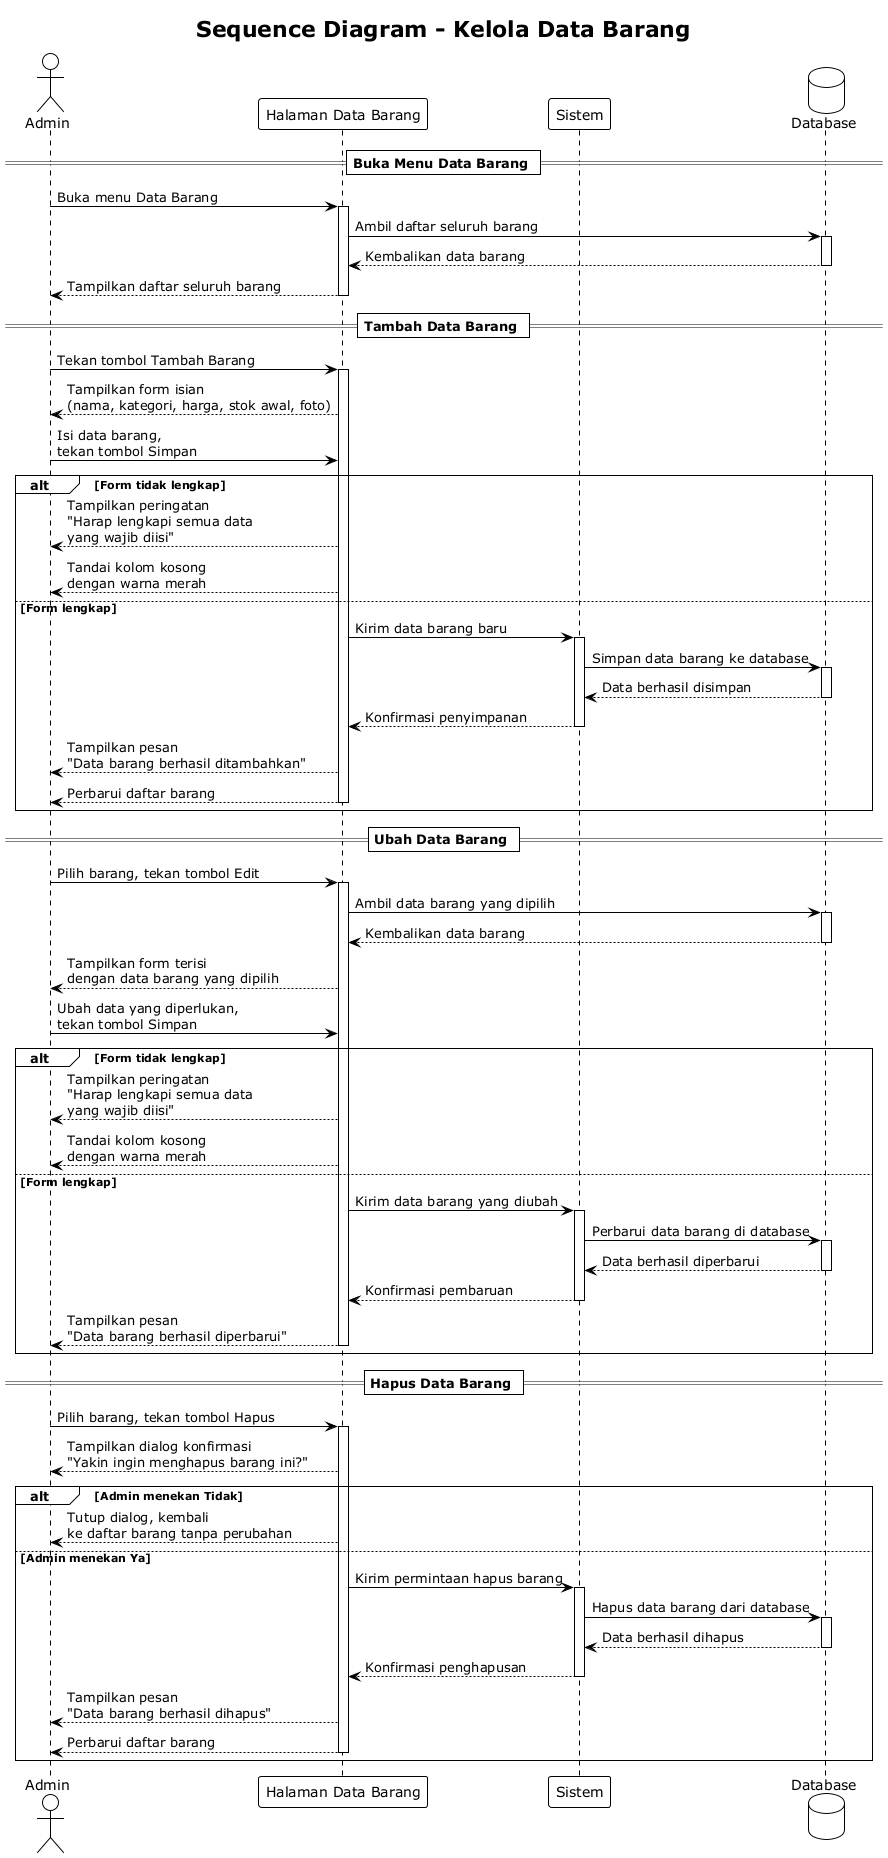

The diagram above was rendered by PlantUML. Its source (embedded in the PNG):
@startuml
!theme plain

title Sequence Diagram - Kelola Data Barang

actor Admin
participant "Halaman Data Barang" as UI
participant "Sistem" as Sys
database "Database" as DB

== Buka Menu Data Barang ==

Admin -> UI: Buka menu Data Barang
activate UI
UI -> DB: Ambil daftar seluruh barang
activate DB
DB --> UI: Kembalikan data barang
deactivate DB
UI --> Admin: Tampilkan daftar seluruh barang
deactivate UI

== Tambah Data Barang ==

Admin -> UI: Tekan tombol Tambah Barang
activate UI
UI --> Admin: Tampilkan form isian\n(nama, kategori, harga, stok awal, foto)

Admin -> UI: Isi data barang,\ntekan tombol Simpan

alt Form tidak lengkap
    UI --> Admin: Tampilkan peringatan\n"Harap lengkapi semua data\nyang wajib diisi"
    UI --> Admin: Tandai kolom kosong\ndengan warna merah

else Form lengkap
    UI -> Sys: Kirim data barang baru
    activate Sys
    Sys -> DB: Simpan data barang ke database
    activate DB
    DB --> Sys: Data berhasil disimpan
    deactivate DB
    Sys --> UI: Konfirmasi penyimpanan
    deactivate Sys
    UI --> Admin: Tampilkan pesan\n"Data barang berhasil ditambahkan"
    UI --> Admin: Perbarui daftar barang
    deactivate UI
end

== Ubah Data Barang ==

Admin -> UI: Pilih barang, tekan tombol Edit
activate UI
UI -> DB: Ambil data barang yang dipilih
activate DB
DB --> UI: Kembalikan data barang
deactivate DB
UI --> Admin: Tampilkan form terisi\ndengan data barang yang dipilih

Admin -> UI: Ubah data yang diperlukan,\ntekan tombol Simpan

alt Form tidak lengkap
    UI --> Admin: Tampilkan peringatan\n"Harap lengkapi semua data\nyang wajib diisi"
    UI --> Admin: Tandai kolom kosong\ndengan warna merah

else Form lengkap
    UI -> Sys: Kirim data barang yang diubah
    activate Sys
    Sys -> DB: Perbarui data barang di database
    activate DB
    DB --> Sys: Data berhasil diperbarui
    deactivate DB
    Sys --> UI: Konfirmasi pembaruan
    deactivate Sys
    UI --> Admin: Tampilkan pesan\n"Data barang berhasil diperbarui"
    deactivate UI
end

== Hapus Data Barang ==

Admin -> UI: Pilih barang, tekan tombol Hapus
activate UI
UI --> Admin: Tampilkan dialog konfirmasi\n"Yakin ingin menghapus barang ini?"

alt Admin menekan Tidak
    UI --> Admin: Tutup dialog, kembali\nke daftar barang tanpa perubahan

else Admin menekan Ya
    UI -> Sys: Kirim permintaan hapus barang
    activate Sys
    Sys -> DB: Hapus data barang dari database
    activate DB
    DB --> Sys: Data berhasil dihapus
    deactivate DB
    Sys --> UI: Konfirmasi penghapusan
    deactivate Sys
    UI --> Admin: Tampilkan pesan\n"Data barang berhasil dihapus"
    UI --> Admin: Perbarui daftar barang
    deactivate UI
end

@enduml